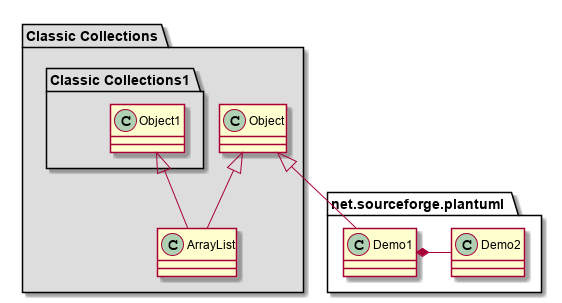

The diagram above was rendered by PlantUML. Its source (embedded in the PNG):
@startuml

package "Classic Collections" #DDDDDD {
  Object <|-- ArrayList
package "Classic Collections1" #DDDDDD {
  Object1 <|-- ArrayList
  
}
  
}

package net.sourceforge.plantuml {
  Object <|-- Demo1
  Demo1 *- Demo2
}

@enduml